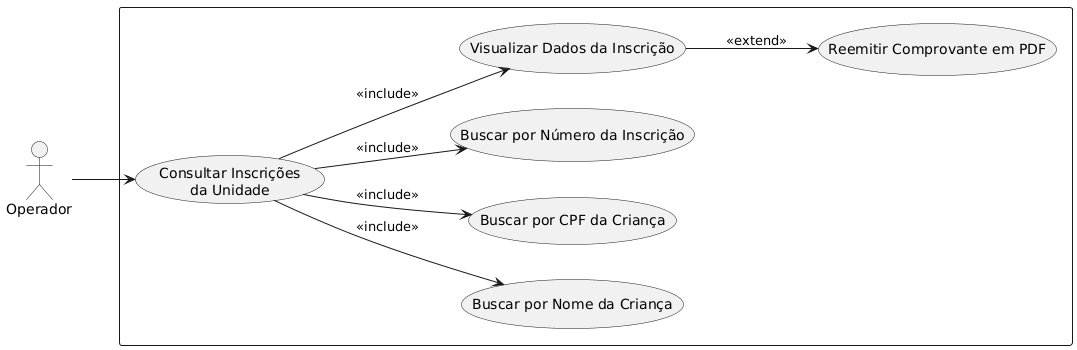

The diagram above was rendered by PlantUML. Its source (embedded in the PNG):
@startuml

left to right direction

actor Operador

rectangle  {

    usecase "Consultar Inscrições\nda Unidade" as UC1
    usecase "Buscar por Nome da Criança" as UC2
    usecase "Buscar por CPF da Criança" as UC3
    usecase "Buscar por Número da Inscrição" as UC4
    usecase "Visualizar Dados da Inscrição" as UC5
    usecase "Reemitir Comprovante em PDF" as UC6

}

Operador --> UC1

UC1 --> UC2 : <<include>>
UC1 --> UC3 : <<include>>
UC1 --> UC4 : <<include>>

UC1 --> UC5 : <<include>>

UC5 --> UC6 : <<extend>>

@enduml